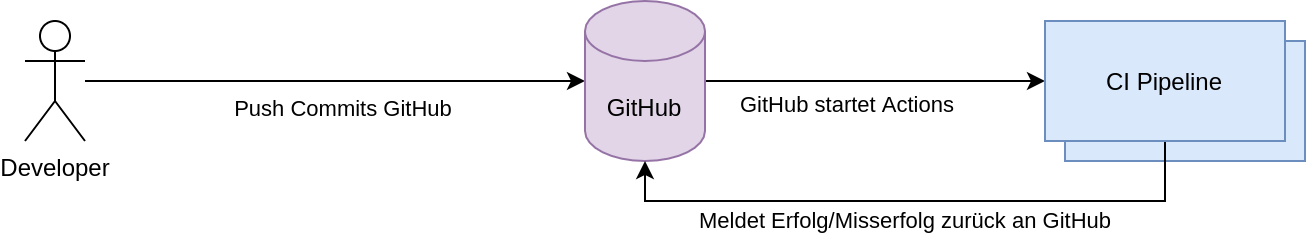

The diagram above was exported from draw.io. Its source (the exported page's mxGraphModel, read from the mxfile embedded in the PNG):
<mxGraphModel dx="1121" dy="803" grid="1" gridSize="10" guides="1" tooltips="1" connect="1" arrows="1" fold="1" page="1" pageScale="1" pageWidth="827" pageHeight="1169" math="0" shadow="0">
  <root>
    <mxCell id="0" />
    <mxCell id="1" parent="0" />
    <mxCell id="CZVQZmYVB2NKFT_iNKTg-10" value="CI Pipeline" style="rounded=0;whiteSpace=wrap;html=1;fillColor=#dae8fc;strokeColor=#6c8ebf;" vertex="1" parent="1">
      <mxGeometry x="580" y="320" width="120" height="60" as="geometry" />
    </mxCell>
    <mxCell id="CZVQZmYVB2NKFT_iNKTg-3" style="edgeStyle=orthogonalEdgeStyle;rounded=0;orthogonalLoop=1;jettySize=auto;html=1;" edge="1" parent="1" source="CZVQZmYVB2NKFT_iNKTg-1" target="CZVQZmYVB2NKFT_iNKTg-2">
      <mxGeometry relative="1" as="geometry" />
    </mxCell>
    <mxCell id="CZVQZmYVB2NKFT_iNKTg-4" value="Push Commits GitHub" style="edgeLabel;html=1;align=center;verticalAlign=middle;resizable=0;points=[];" vertex="1" connectable="0" parent="CZVQZmYVB2NKFT_iNKTg-3">
      <mxGeometry x="0.1895" y="-4" relative="1" as="geometry">
        <mxPoint x="-20" y="10" as="offset" />
      </mxGeometry>
    </mxCell>
    <mxCell id="CZVQZmYVB2NKFT_iNKTg-1" value="Developer" style="shape=umlActor;verticalLabelPosition=bottom;verticalAlign=top;html=1;outlineConnect=0;" vertex="1" parent="1">
      <mxGeometry x="60" y="310" width="30" height="60" as="geometry" />
    </mxCell>
    <mxCell id="CZVQZmYVB2NKFT_iNKTg-6" style="edgeStyle=orthogonalEdgeStyle;rounded=0;orthogonalLoop=1;jettySize=auto;html=1;" edge="1" parent="1" source="CZVQZmYVB2NKFT_iNKTg-2" target="CZVQZmYVB2NKFT_iNKTg-5">
      <mxGeometry relative="1" as="geometry" />
    </mxCell>
    <mxCell id="CZVQZmYVB2NKFT_iNKTg-7" value="GitHub startet Actions" style="edgeLabel;html=1;align=center;verticalAlign=middle;resizable=0;points=[];" vertex="1" connectable="0" parent="CZVQZmYVB2NKFT_iNKTg-6">
      <mxGeometry x="-0.1687" y="2" relative="1" as="geometry">
        <mxPoint y="14" as="offset" />
      </mxGeometry>
    </mxCell>
    <mxCell id="CZVQZmYVB2NKFT_iNKTg-2" value="GitHub" style="shape=cylinder3;whiteSpace=wrap;html=1;boundedLbl=1;backgroundOutline=1;size=15;fillColor=#e1d5e7;strokeColor=#9673a6;" vertex="1" parent="1">
      <mxGeometry x="340" y="300" width="60" height="80" as="geometry" />
    </mxCell>
    <mxCell id="CZVQZmYVB2NKFT_iNKTg-8" style="edgeStyle=orthogonalEdgeStyle;rounded=0;orthogonalLoop=1;jettySize=auto;html=1;entryX=0.5;entryY=1;entryDx=0;entryDy=0;entryPerimeter=0;" edge="1" parent="1" source="CZVQZmYVB2NKFT_iNKTg-5" target="CZVQZmYVB2NKFT_iNKTg-2">
      <mxGeometry relative="1" as="geometry">
        <Array as="points">
          <mxPoint x="630" y="400" />
          <mxPoint x="370" y="400" />
        </Array>
      </mxGeometry>
    </mxCell>
    <mxCell id="CZVQZmYVB2NKFT_iNKTg-9" value="Meldet Erfolg/Misserfolg zurück an GitHub" style="edgeLabel;html=1;align=center;verticalAlign=middle;resizable=0;points=[];" vertex="1" connectable="0" parent="CZVQZmYVB2NKFT_iNKTg-8">
      <mxGeometry x="0.2452" y="2" relative="1" as="geometry">
        <mxPoint x="33" y="8" as="offset" />
      </mxGeometry>
    </mxCell>
    <mxCell id="CZVQZmYVB2NKFT_iNKTg-5" value="CI Pipeline" style="rounded=0;whiteSpace=wrap;html=1;fillColor=#dae8fc;strokeColor=#6c8ebf;" vertex="1" parent="1">
      <mxGeometry x="570" y="310" width="120" height="60" as="geometry" />
    </mxCell>
  </root>
</mxGraphModel>